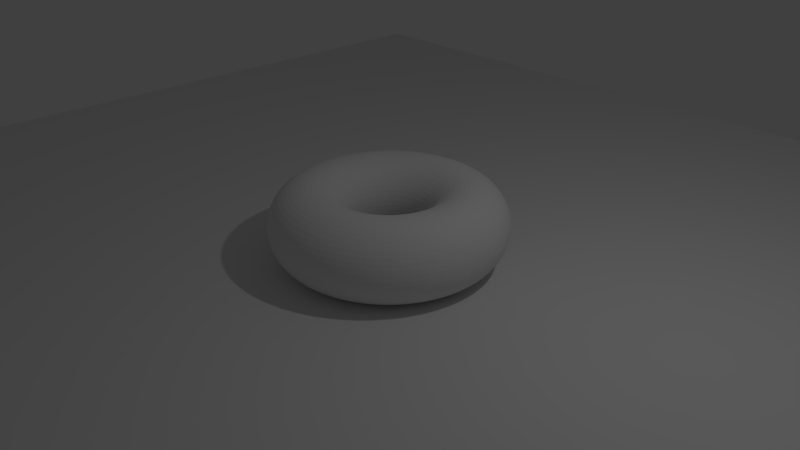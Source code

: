 # Source: untitled.blend  (saved by Blender 2.79.0; exported with 4.5.12 LTS)
import bpy
from mathutils import Matrix  # noqa: F401  (used for matrix-valued properties, if any)

bpy.ops.wm.read_factory_settings(use_empty=True)
scene = bpy.context.scene
scene.name = 'Scene'

# ---- collections
col_collection_1 = bpy.data.collections.new('Collection 1'); scene.collection.children.link(col_collection_1)

# ---- world
world_world = bpy.data.worlds.new('World'); scene.world = world_world
world_world.color = (0.05088, 0.05088, 0.05088)
world_world.use_sun_shadow = False
world_world.sun_shadow_jitter_overblur = 0.0
world_world.cycles.sampling_method = 'MANUAL'

# ---- cameras
cam_camera = bpy.data.cameras.new('Camera')
cam_camera.clip_end = 100.0
cam_camera.lens = 35.0
cam_camera.sensor_width = 32.0
cam_camera.sensor_height = 18.0
cam_camera.ortho_scale = 7.314
cam_camera.dof.focus_distance = 0.0
cam_camera.dof.aperture_fstop = 128.0

# ---- lights
light_lamp = bpy.data.lights.new('Lamp', 'POINT')
light_lamp.transmission_factor = 0.0
light_lamp.cutoff_distance = 30.0
light_lamp.energy = 100.0
light_lamp.shadow_buffer_clip_start = 1.001
light_lamp.shadow_soft_size = 0.1
light_lamp.shadow_maximum_resolution = 0.006
light_lamp.use_absolute_resolution = True

# ---- meshes
me_torus = bpy.data.meshes.new('Torus')
me_torus.from_pydata([(1.52, 0.0, 0.0), (1.502, 0.0, 0.1346), (1.45, 0.0, 0.26), (1.368, 0.0, 0.3677), (1.26, 0.0, 0.4503), (1.135, 0.0, 0.5023), (1.0, 0.0, 0.52), (0.8654, 0.0, 0.5023), (0.74, 0.0, 0.4503), (0.6323, 0.0, 0.3677), (0.5497, 0.0, 0.26), (0.4977, 0.0, 0.1346), (0.48, 0.0, 6.368e-17), (0.4977, 0.0, -0.1346), (0.5497, 0.0, -0.26), (0.6323, 0.0, -0.3677), (0.74, 0.0, -0.4503), (0.8654, 0.0, -0.5023), (1.0, 0.0, -0.52), (1.135, 0.0, -0.5023), (1.26, 0.0, -0.4503), (1.368, 0.0, -0.3677), (1.45, 0.0, -0.26), (1.502, 0.0, -0.1346), (1.507, 0.1984, 0.0), (1.489, 0.1961, 0.1346), (1.438, 0.1893, 0.26), (1.356, 0.1785, 0.3677), (1.249, 0.1645, 0.4503), (1.125, 0.1481, 0.5023), (0.9914, 0.1305, 0.52), (0.858, 0.113, 0.5023), (0.7337, 0.09659, 0.4503), (0.6269, 0.08253, 0.3677), (0.545, 0.07175, 0.26), (0.4935, 0.06497, 0.1346), (0.4759, 0.06265, 6.368e-17), (0.4935, 0.06497, -0.1346), (0.545, 0.07175, -0.26), (0.6269, 0.08253, -0.3677), (0.7337, 0.09659, -0.4503), (0.858, 0.113, -0.5023), (0.9914, 0.1305, -0.52), (1.125, 0.1481, -0.5023), (1.249, 0.1645, -0.4503), (1.356, 0.1785, -0.3677), (1.438, 0.1893, -0.26), (1.489, 0.1961, -0.1346), (1.468, 0.3934, 0.0), (1.451, 0.3888, 0.1346), (1.401, 0.3754, 0.26), (1.321, 0.354, 0.3677), (1.217, 0.3261, 0.4503), (1.096, 0.2937, 0.5023), (0.9659, 0.2588, 0.52), (0.8359, 0.224, 0.5023), (0.7148, 0.1915, 0.4503), (0.6108, 0.1637, 0.3677), (0.5309, 0.1423, 0.26), (0.4808, 0.1288, 0.1346), (0.4636, 0.1242, 6.368e-17), (0.4808, 0.1288, -0.1346), (0.5309, 0.1423, -0.26), (0.6108, 0.1637, -0.3677), (0.7148, 0.1915, -0.4503), (0.8359, 0.224, -0.5023), (0.9659, 0.2588, -0.52), (1.096, 0.2937, -0.5023), (1.217, 0.3261, -0.4503), (1.321, 0.354, -0.3677), (1.401, 0.3754, -0.26), (1.451, 0.3888, -0.1346), (1.404, 0.5817, 0.0), (1.388, 0.5749, 0.1346), (1.34, 0.555, 0.26), (1.264, 0.5234, 0.3677), (1.164, 0.4822, 0.4503), (1.048, 0.4342, 0.5023), (0.9239, 0.3827, 0.52), (0.7995, 0.3312, 0.5023), (0.6837, 0.2832, 0.4503), (0.5842, 0.242, 0.3677), (0.5078, 0.2103, 0.26), (0.4598, 0.1905, 0.1346), (0.4435, 0.1837, 6.368e-17), (0.4598, 0.1905, -0.1346), (0.5078, 0.2103, -0.26), (0.5842, 0.242, -0.3677), (0.6837, 0.2832, -0.4503), (0.7995, 0.3312, -0.5023), (0.9239, 0.3827, -0.52), (1.048, 0.4342, -0.5023), (1.164, 0.4822, -0.4503), (1.264, 0.5234, -0.3677), (1.34, 0.555, -0.26), (1.388, 0.5749, -0.1346), (1.316, 0.76, 0.0), (1.301, 0.7511, 0.1346), (1.256, 0.7252, 0.26), (1.184, 0.6838, 0.3677), (1.091, 0.63, 0.4503), (0.9826, 0.5673, 0.5023), (0.866, 0.5, 0.52), (0.7495, 0.4327, 0.5023), (0.6409, 0.37, 0.4503), (0.5476, 0.3162, 0.3677), (0.476, 0.2748, 0.26), (0.431, 0.2489, 0.1346), (0.4157, 0.24, 6.368e-17), (0.431, 0.2489, -0.1346), (0.476, 0.2748, -0.26), (0.5476, 0.3162, -0.3677), (0.6409, 0.37, -0.4503), (0.7495, 0.4327, -0.5023), (0.866, 0.5, -0.52), (0.9826, 0.5673, -0.5023), (1.091, 0.63, -0.4503), (1.184, 0.6838, -0.3677), (1.256, 0.7252, -0.26), (1.301, 0.7511, -0.1346), (1.206, 0.9253, 0.0), (1.192, 0.9145, 0.1346), (1.151, 0.8829, 0.26), (1.085, 0.8326, 0.3677), (0.9996, 0.767, 0.4503), (0.9001, 0.6907, 0.5023), (0.7934, 0.6088, 0.52), (0.6866, 0.5268, 0.5023), (0.5871, 0.4505, 0.4503), (0.5016, 0.3849, 0.3677), (0.4361, 0.3346, 0.26), (0.3949, 0.303, 0.1346), (0.3808, 0.2922, 6.368e-17), (0.3949, 0.303, -0.1346), (0.4361, 0.3346, -0.26), (0.5016, 0.3849, -0.3677), (0.5871, 0.4505, -0.4503), (0.6866, 0.5268, -0.5023), (0.7934, 0.6088, -0.52), (0.9001, 0.6907, -0.5023), (0.9996, 0.767, -0.4503), (1.085, 0.8326, -0.3677), (1.151, 0.8829, -0.26), (1.192, 0.9145, -0.1346), (1.075, 1.075, 0.0), (1.062, 1.062, 0.1346), (1.026, 1.026, 0.26), (0.9671, 0.9671, 0.3677), (0.891, 0.891, 0.4503), (0.8023, 0.8023, 0.5023), (0.7071, 0.7071, 0.52), (0.6119, 0.6119, 0.5023), (0.5233, 0.5233, 0.4503), (0.4471, 0.4471, 0.3677), (0.3887, 0.3887, 0.26), (0.3519, 0.3519, 0.1346), (0.3394, 0.3394, 6.368e-17), (0.3519, 0.3519, -0.1346), (0.3887, 0.3887, -0.26), (0.4471, 0.4471, -0.3677), (0.5233, 0.5233, -0.4503), (0.6119, 0.6119, -0.5023), (0.7071, 0.7071, -0.52), (0.8023, 0.8023, -0.5023), (0.891, 0.891, -0.4503), (0.9671, 0.9671, -0.3677), (1.026, 1.026, -0.26), (1.062, 1.062, -0.1346), (0.9253, 1.206, 0.0), (0.9145, 1.192, 0.1346), (0.8829, 1.151, 0.26), (0.8326, 1.085, 0.3677), (0.767, 0.9996, 0.4503), (0.6907, 0.9001, 0.5023), (0.6088, 0.7934, 0.52), (0.5268, 0.6866, 0.5023), (0.4505, 0.5871, 0.4503), (0.3849, 0.5016, 0.3677), (0.3346, 0.4361, 0.26), (0.303, 0.3949, 0.1346), (0.2922, 0.3808, 6.368e-17), (0.303, 0.3949, -0.1346), (0.3346, 0.4361, -0.26), (0.3849, 0.5016, -0.3677), (0.4505, 0.5871, -0.4503), (0.5268, 0.6866, -0.5023), (0.6088, 0.7934, -0.52), (0.6907, 0.9001, -0.5023), (0.767, 0.9996, -0.4503), (0.8326, 1.085, -0.3677), (0.8829, 1.151, -0.26), (0.9145, 1.192, -0.1346), (0.76, 1.316, 0.0), (0.7511, 1.301, 0.1346), (0.7252, 1.256, 0.26), (0.6838, 1.184, 0.3677), (0.63, 1.091, 0.4503), (0.5673, 0.9826, 0.5023), (0.5, 0.866, 0.52), (0.4327, 0.7495, 0.5023), (0.37, 0.6409, 0.4503), (0.3162, 0.5476, 0.3677), (0.2748, 0.476, 0.26), (0.2489, 0.431, 0.1346), (0.24, 0.4157, 6.368e-17), (0.2489, 0.431, -0.1346), (0.2748, 0.476, -0.26), (0.3162, 0.5476, -0.3677), (0.37, 0.6409, -0.4503), (0.4327, 0.7495, -0.5023), (0.5, 0.866, -0.52), (0.5673, 0.9826, -0.5023), (0.63, 1.091, -0.4503), (0.6838, 1.184, -0.3677), (0.7252, 1.256, -0.26), (0.7511, 1.301, -0.1346), (0.5817, 1.404, 0.0), (0.5749, 1.388, 0.1346), (0.555, 1.34, 0.26), (0.5234, 1.264, 0.3677), (0.4822, 1.164, 0.4503), (0.4342, 1.048, 0.5023), (0.3827, 0.9239, 0.52), (0.3312, 0.7995, 0.5023), (0.2832, 0.6837, 0.4503), (0.242, 0.5842, 0.3677), (0.2103, 0.5078, 0.26), (0.1905, 0.4598, 0.1346), (0.1837, 0.4435, 6.368e-17), (0.1905, 0.4598, -0.1346), (0.2103, 0.5078, -0.26), (0.242, 0.5842, -0.3677), (0.2832, 0.6837, -0.4503), (0.3312, 0.7995, -0.5023), (0.3827, 0.9239, -0.52), (0.4342, 1.048, -0.5023), (0.4822, 1.164, -0.4503), (0.5234, 1.264, -0.3677), (0.555, 1.34, -0.26), (0.5749, 1.388, -0.1346), (0.3934, 1.468, 0.0), (0.3888, 1.451, 0.1346), (0.3754, 1.401, 0.26), (0.354, 1.321, 0.3677), (0.3261, 1.217, 0.4503), (0.2937, 1.096, 0.5023), (0.2588, 0.9659, 0.52), (0.224, 0.8359, 0.5023), (0.1915, 0.7148, 0.4503), (0.1637, 0.6108, 0.3677), (0.1423, 0.5309, 0.26), (0.1288, 0.4808, 0.1346), (0.1242, 0.4636, 6.368e-17), (0.1288, 0.4808, -0.1346), (0.1423, 0.5309, -0.26), (0.1637, 0.6108, -0.3677), (0.1915, 0.7148, -0.4503), (0.224, 0.8359, -0.5023), (0.2588, 0.9659, -0.52), (0.2937, 1.096, -0.5023), (0.3261, 1.217, -0.4503), (0.354, 1.321, -0.3677), (0.3754, 1.401, -0.26), (0.3888, 1.451, -0.1346), (0.1984, 1.507, 0.0), (0.1961, 1.489, 0.1346), (0.1893, 1.438, 0.26), (0.1785, 1.356, 0.3677), (0.1645, 1.249, 0.4503), (0.1481, 1.125, 0.5023), (0.1305, 0.9914, 0.52), (0.113, 0.858, 0.5023), (0.09659, 0.7337, 0.4503), (0.08253, 0.6269, 0.3677), (0.07175, 0.545, 0.26), (0.06497, 0.4935, 0.1346), (0.06265, 0.4759, 6.368e-17), (0.06497, 0.4935, -0.1346), (0.07175, 0.545, -0.26), (0.08253, 0.6269, -0.3677), (0.09659, 0.7337, -0.4503), (0.113, 0.858, -0.5023), (0.1305, 0.9914, -0.52), (0.1481, 1.125, -0.5023), (0.1645, 1.249, -0.4503), (0.1785, 1.356, -0.3677), (0.1893, 1.438, -0.26), (0.1961, 1.489, -0.1346), (1.148e-07, 1.52, 0.0), (1.134e-07, 1.502, 0.1346), (1.095e-07, 1.45, 0.26), (1.033e-07, 1.368, 0.3677), (9.513e-08, 1.26, 0.4503), (8.566e-08, 1.135, 0.5023), (7.55e-08, 1.0, 0.52), (6.534e-08, 0.8654, 0.5023), (5.587e-08, 0.74, 0.4503), (4.774e-08, 0.6323, 0.3677), (4.15e-08, 0.5497, 0.26), (3.758e-08, 0.4977, 0.1346), (3.624e-08, 0.48, 6.368e-17), (3.758e-08, 0.4977, -0.1346), (4.15e-08, 0.5497, -0.26), (4.774e-08, 0.6323, -0.3677), (5.587e-08, 0.74, -0.4503), (6.534e-08, 0.8654, -0.5023), (7.55e-08, 1.0, -0.52), (8.566e-08, 1.135, -0.5023), (9.513e-08, 1.26, -0.4503), (1.033e-07, 1.368, -0.3677), (1.095e-07, 1.45, -0.26), (1.134e-07, 1.502, -0.1346), (-0.1984, 1.507, 0.0), (-0.1961, 1.489, 0.1346), (-0.1893, 1.438, 0.26), (-0.1785, 1.356, 0.3677), (-0.1645, 1.249, 0.4503), (-0.1481, 1.125, 0.5023), (-0.1305, 0.9914, 0.52), (-0.113, 0.858, 0.5023), (-0.09659, 0.7337, 0.4503), (-0.08253, 0.6269, 0.3677), (-0.07175, 0.545, 0.26), (-0.06497, 0.4935, 0.1346), (-0.06265, 0.4759, 6.368e-17), (-0.06497, 0.4935, -0.1346), (-0.07175, 0.545, -0.26), (-0.08253, 0.6269, -0.3677), (-0.09659, 0.7337, -0.4503), (-0.113, 0.858, -0.5023), (-0.1305, 0.9914, -0.52), (-0.1481, 1.125, -0.5023), (-0.1645, 1.249, -0.4503), (-0.1785, 1.356, -0.3677), (-0.1893, 1.438, -0.26), (-0.1961, 1.489, -0.1346), (-0.3934, 1.468, 0.0), (-0.3888, 1.451, 0.1346), (-0.3754, 1.401, 0.26), (-0.354, 1.321, 0.3677), (-0.3261, 1.217, 0.4503), (-0.2937, 1.096, 0.5023), (-0.2588, 0.9659, 0.52), (-0.224, 0.8359, 0.5023), (-0.1915, 0.7148, 0.4503), (-0.1637, 0.6108, 0.3677), (-0.1423, 0.5309, 0.26), (-0.1288, 0.4808, 0.1346), (-0.1242, 0.4636, 6.368e-17), (-0.1288, 0.4808, -0.1346), (-0.1423, 0.5309, -0.26), (-0.1637, 0.6108, -0.3677), (-0.1915, 0.7148, -0.4503), (-0.224, 0.8359, -0.5023), (-0.2588, 0.9659, -0.52), (-0.2937, 1.096, -0.5023), (-0.3261, 1.217, -0.4503), (-0.354, 1.321, -0.3677), (-0.3754, 1.401, -0.26), (-0.3888, 1.451, -0.1346), (-0.5817, 1.404, 0.0), (-0.5749, 1.388, 0.1346), (-0.555, 1.34, 0.26), (-0.5234, 1.264, 0.3677), (-0.4822, 1.164, 0.4503), (-0.4342, 1.048, 0.5023), (-0.3827, 0.9239, 0.52), (-0.3312, 0.7995, 0.5023), (-0.2832, 0.6837, 0.4503), (-0.242, 0.5842, 0.3677), (-0.2103, 0.5078, 0.26), (-0.1905, 0.4598, 0.1346), (-0.1837, 0.4435, 6.368e-17), (-0.1905, 0.4598, -0.1346), (-0.2103, 0.5078, -0.26), (-0.242, 0.5842, -0.3677), (-0.2832, 0.6837, -0.4503), (-0.3312, 0.7995, -0.5023), (-0.3827, 0.9239, -0.52), (-0.4342, 1.048, -0.5023), (-0.4822, 1.164, -0.4503), (-0.5234, 1.264, -0.3677), (-0.555, 1.34, -0.26), (-0.5749, 1.388, -0.1346), (-0.76, 1.316, 0.0), (-0.7511, 1.301, 0.1346), (-0.7252, 1.256, 0.26), (-0.6838, 1.184, 0.3677), (-0.63, 1.091, 0.4503), (-0.5673, 0.9826, 0.5023), (-0.5, 0.866, 0.52), (-0.4327, 0.7495, 0.5023), (-0.37, 0.6409, 0.4503), (-0.3162, 0.5476, 0.3677), (-0.2748, 0.476, 0.26), (-0.2489, 0.431, 0.1346), (-0.24, 0.4157, 6.368e-17), (-0.2489, 0.431, -0.1346), (-0.2748, 0.476, -0.26), (-0.3162, 0.5476, -0.3677), (-0.37, 0.6409, -0.4503), (-0.4327, 0.7495, -0.5023), (-0.5, 0.866, -0.52), (-0.5673, 0.9826, -0.5023), (-0.63, 1.091, -0.4503), (-0.6838, 1.184, -0.3677), (-0.7252, 1.256, -0.26), (-0.7511, 1.301, -0.1346), (-0.9253, 1.206, 0.0), (-0.9145, 1.192, 0.1346), (-0.8829, 1.151, 0.26), (-0.8326, 1.085, 0.3677), (-0.767, 0.9996, 0.4503), (-0.6907, 0.9001, 0.5023), (-0.6088, 0.7934, 0.52), (-0.5268, 0.6866, 0.5023), (-0.4505, 0.5871, 0.4503), (-0.3849, 0.5016, 0.3677), (-0.3346, 0.4361, 0.26), (-0.303, 0.3949, 0.1346), (-0.2922, 0.3808, 6.368e-17), (-0.303, 0.3949, -0.1346), (-0.3346, 0.4361, -0.26), (-0.3849, 0.5016, -0.3677), (-0.4505, 0.5871, -0.4503), (-0.5268, 0.6866, -0.5023), (-0.6088, 0.7934, -0.52), (-0.6907, 0.9001, -0.5023), (-0.767, 0.9996, -0.4503), (-0.8326, 1.085, -0.3677), (-0.8829, 1.151, -0.26), (-0.9145, 1.192, -0.1346), (-1.075, 1.075, 0.0), (-1.062, 1.062, 0.1346), (-1.026, 1.026, 0.26), (-0.9671, 0.9671, 0.3677), (-0.891, 0.891, 0.4503), (-0.8023, 0.8023, 0.5023), (-0.7071, 0.7071, 0.52), (-0.6119, 0.6119, 0.5023), (-0.5233, 0.5233, 0.4503), (-0.4471, 0.4471, 0.3677), (-0.3887, 0.3887, 0.26), (-0.3519, 0.3519, 0.1346), (-0.3394, 0.3394, 6.368e-17), (-0.3519, 0.3519, -0.1346), (-0.3887, 0.3887, -0.26), (-0.4471, 0.4471, -0.3677), (-0.5233, 0.5233, -0.4503), (-0.6119, 0.6119, -0.5023), (-0.7071, 0.7071, -0.52), (-0.8023, 0.8023, -0.5023), (-0.891, 0.891, -0.4503), (-0.9671, 0.9671, -0.3677), (-1.026, 1.026, -0.26), (-1.062, 1.062, -0.1346), (-1.206, 0.9253, 0.0), (-1.192, 0.9145, 0.1346), (-1.151, 0.8829, 0.26), (-1.085, 0.8326, 0.3677), (-0.9996, 0.767, 0.4503), (-0.9001, 0.6907, 0.5023), (-0.7934, 0.6088, 0.52), (-0.6866, 0.5268, 0.5023), (-0.5871, 0.4505, 0.4503), (-0.5016, 0.3849, 0.3677), (-0.4361, 0.3346, 0.26), (-0.3949, 0.303, 0.1346), (-0.3808, 0.2922, 6.368e-17), (-0.3949, 0.303, -0.1346), (-0.4361, 0.3346, -0.26), (-0.5016, 0.3849, -0.3677), (-0.5871, 0.4505, -0.4503), (-0.6866, 0.5268, -0.5023), (-0.7934, 0.6088, -0.52), (-0.9001, 0.6907, -0.5023), (-0.9996, 0.767, -0.4503), (-1.085, 0.8326, -0.3677), (-1.151, 0.8829, -0.26), (-1.192, 0.9145, -0.1346), (-1.316, 0.76, 0.0), (-1.301, 0.7511, 0.1346), (-1.256, 0.7252, 0.26), (-1.184, 0.6838, 0.3677), (-1.091, 0.63, 0.4503), (-0.9826, 0.5673, 0.5023), (-0.866, 0.5, 0.52), (-0.7495, 0.4327, 0.5023), (-0.6409, 0.37, 0.4503), (-0.5476, 0.3162, 0.3677), (-0.476, 0.2748, 0.26), (-0.431, 0.2489, 0.1346), (-0.4157, 0.24, 6.368e-17), (-0.431, 0.2489, -0.1346), (-0.476, 0.2748, -0.26), (-0.5476, 0.3162, -0.3677), (-0.6409, 0.37, -0.4503), (-0.7495, 0.4327, -0.5023), (-0.866, 0.5, -0.52), (-0.9826, 0.5673, -0.5023), (-1.091, 0.63, -0.4503), (-1.184, 0.6838, -0.3677), (-1.256, 0.7252, -0.26), (-1.301, 0.7511, -0.1346), (-1.404, 0.5817, 0.0), (-1.388, 0.5749, 0.1346), (-1.34, 0.555, 0.26), (-1.264, 0.5234, 0.3677), (-1.164, 0.4822, 0.4503), (-1.048, 0.4342, 0.5023), (-0.9239, 0.3827, 0.52), (-0.7995, 0.3312, 0.5023), (-0.6837, 0.2832, 0.4503), (-0.5842, 0.242, 0.3677), (-0.5078, 0.2103, 0.26), (-0.4598, 0.1905, 0.1346), (-0.4435, 0.1837, 6.368e-17), (-0.4598, 0.1905, -0.1346), (-0.5078, 0.2103, -0.26), (-0.5842, 0.242, -0.3677), (-0.6837, 0.2832, -0.4503), (-0.7995, 0.3312, -0.5023), (-0.9239, 0.3827, -0.52), (-1.048, 0.4342, -0.5023), (-1.164, 0.4822, -0.4503), (-1.264, 0.5234, -0.3677), (-1.34, 0.555, -0.26), (-1.388, 0.5749, -0.1346), (-1.468, 0.3934, 0.0), (-1.451, 0.3888, 0.1346), (-1.401, 0.3754, 0.26), (-1.321, 0.354, 0.3677), (-1.217, 0.3261, 0.4503), (-1.096, 0.2937, 0.5023), (-0.9659, 0.2588, 0.52), (-0.8359, 0.224, 0.5023), (-0.7148, 0.1915, 0.4503), (-0.6108, 0.1637, 0.3677), (-0.5309, 0.1423, 0.26), (-0.4808, 0.1288, 0.1346), (-0.4636, 0.1242, 6.368e-17), (-0.4808, 0.1288, -0.1346), (-0.5309, 0.1423, -0.26), (-0.6108, 0.1637, -0.3677), (-0.7148, 0.1915, -0.4503), (-0.8359, 0.224, -0.5023), (-0.9659, 0.2588, -0.52), (-1.096, 0.2937, -0.5023), (-1.217, 0.3261, -0.4503), (-1.321, 0.354, -0.3677), (-1.401, 0.3754, -0.26), (-1.451, 0.3888, -0.1346), (-1.507, 0.1984, 0.0), (-1.489, 0.1961, 0.1346), (-1.438, 0.1893, 0.26), (-1.356, 0.1785, 0.3677), (-1.249, 0.1645, 0.4503), (-1.125, 0.1481, 0.5023), (-0.9914, 0.1305, 0.52), (-0.858, 0.113, 0.5023), (-0.7337, 0.09659, 0.4503), (-0.6269, 0.08253, 0.3677), (-0.545, 0.07175, 0.26), (-0.4935, 0.06497, 0.1346), (-0.4759, 0.06265, 6.368e-17), (-0.4935, 0.06497, -0.1346), (-0.545, 0.07175, -0.26), (-0.6269, 0.08253, -0.3677), (-0.7337, 0.09659, -0.4503), (-0.858, 0.113, -0.5023), (-0.9914, 0.1305, -0.52), (-1.125, 0.1481, -0.5023), (-1.249, 0.1645, -0.4503), (-1.356, 0.1785, -0.3677), (-1.438, 0.1893, -0.26), (-1.489, 0.1961, -0.1346), (-1.52, 1.329e-07, 0.0), (-1.502, 1.313e-07, 0.1346), (-1.45, 1.268e-07, 0.26), (-1.368, 1.196e-07, 0.3677), (-1.26, 1.102e-07, 0.4503), (-1.135, 9.919e-08, 0.5023), (-1.0, 8.742e-08, 0.52), (-0.8654, 7.566e-08, 0.5023), (-0.74, 6.469e-08, 0.4503), (-0.6323, 5.528e-08, 0.3677), (-0.5497, 4.805e-08, 0.26), (-0.4977, 4.351e-08, 0.1346), (-0.48, 4.196e-08, 6.368e-17), (-0.4977, 4.351e-08, -0.1346), (-0.5497, 4.805e-08, -0.26), (-0.6323, 5.528e-08, -0.3677), (-0.74, 6.469e-08, -0.4503), (-0.8654, 7.566e-08, -0.5023), (-1.0, 8.742e-08, -0.52), (-1.135, 9.919e-08, -0.5023), (-1.26, 1.102e-07, -0.4503), (-1.368, 1.196e-07, -0.3677), (-1.45, 1.268e-07, -0.26), (-1.502, 1.313e-07, -0.1346), (-1.507, -0.1984, 0.0), (-1.489, -0.1961, 0.1346), (-1.438, -0.1893, 0.26), (-1.356, -0.1785, 0.3677), (-1.249, -0.1645, 0.4503), (-1.125, -0.1481, 0.5023), (-0.9914, -0.1305, 0.52), (-0.858, -0.113, 0.5023), (-0.7337, -0.09659, 0.4503), (-0.6269, -0.08253, 0.3677), (-0.545, -0.07175, 0.26), (-0.4935, -0.06497, 0.1346), (-0.4759, -0.06265, 6.368e-17), (-0.4935, -0.06497, -0.1346), (-0.545, -0.07175, -0.26), (-0.6269, -0.08253, -0.3677), (-0.7337, -0.09659, -0.4503), (-0.858, -0.113, -0.5023), (-0.9914, -0.1305, -0.52), (-1.125, -0.1481, -0.5023), (-1.249, -0.1645, -0.4503), (-1.356, -0.1785, -0.3677), (-1.438, -0.1893, -0.26), (-1.489, -0.1961, -0.1346), (-1.468, -0.3934, 0.0), (-1.451, -0.3888, 0.1346), (-1.401, -0.3754, 0.26), (-1.321, -0.354, 0.3677), (-1.217, -0.3261, 0.4503), (-1.096, -0.2937, 0.5023), (-0.9659, -0.2588, 0.52), (-0.8359, -0.224, 0.5023), (-0.7148, -0.1915, 0.4503), (-0.6108, -0.1637, 0.3677), (-0.5309, -0.1423, 0.26), (-0.4808, -0.1288, 0.1346), (-0.4636, -0.1242, 6.368e-17), (-0.4808, -0.1288, -0.1346), (-0.5309, -0.1423, -0.26), (-0.6108, -0.1637, -0.3677), (-0.7148, -0.1915, -0.4503), (-0.8359, -0.224, -0.5023), (-0.9659, -0.2588, -0.52), (-1.096, -0.2937, -0.5023), (-1.217, -0.3261, -0.4503), (-1.321, -0.354, -0.3677), (-1.401, -0.3754, -0.26), (-1.451, -0.3888, -0.1346), (-1.404, -0.5817, 0.0), (-1.388, -0.5749, 0.1346), (-1.34, -0.555, 0.26), (-1.264, -0.5234, 0.3677), (-1.164, -0.4822, 0.4503), (-1.048, -0.4342, 0.5023), (-0.9239, -0.3827, 0.52), (-0.7995, -0.3312, 0.5023), (-0.6837, -0.2832, 0.4503), (-0.5842, -0.242, 0.3677), (-0.5078, -0.2103, 0.26), (-0.4598, -0.1905, 0.1346), (-0.4435, -0.1837, 6.368e-17), (-0.4598, -0.1905, -0.1346), (-0.5078, -0.2103, -0.26), (-0.5842, -0.242, -0.3677), (-0.6837, -0.2832, -0.4503), (-0.7995, -0.3312, -0.5023), (-0.9239, -0.3827, -0.52), (-1.048, -0.4342, -0.5023), (-1.164, -0.4822, -0.4503), (-1.264, -0.5234, -0.3677), (-1.34, -0.555, -0.26), (-1.388, -0.5749, -0.1346), (-1.316, -0.76, 0.0), (-1.301, -0.7511, 0.1346), (-1.256, -0.7252, 0.26), (-1.184, -0.6838, 0.3677), (-1.091, -0.63, 0.4503), (-0.9826, -0.5673, 0.5023), (-0.866, -0.5, 0.52), (-0.7495, -0.4327, 0.5023), (-0.6409, -0.37, 0.4503), (-0.5476, -0.3162, 0.3677), (-0.476, -0.2748, 0.26), (-0.431, -0.2489, 0.1346), (-0.4157, -0.24, 6.368e-17), (-0.431, -0.2489, -0.1346), (-0.476, -0.2748, -0.26), (-0.5476, -0.3162, -0.3677), (-0.6409, -0.37, -0.4503), (-0.7495, -0.4327, -0.5023), (-0.866, -0.5, -0.52), (-0.9826, -0.5673, -0.5023), (-1.091, -0.63, -0.4503), (-1.184, -0.6838, -0.3677), (-1.256, -0.7252, -0.26), (-1.301, -0.7511, -0.1346), (-1.206, -0.9253, 0.0), (-1.192, -0.9145, 0.1346), (-1.151, -0.8829, 0.26), (-1.085, -0.8326, 0.3677), (-0.9996, -0.767, 0.4503), (-0.9001, -0.6907, 0.5023), (-0.7934, -0.6088, 0.52), (-0.6866, -0.5268, 0.5023), (-0.5871, -0.4505, 0.4503), (-0.5016, -0.3849, 0.3677), (-0.4361, -0.3346, 0.26), (-0.3949, -0.303, 0.1346), (-0.3808, -0.2922, 6.368e-17), (-0.3949, -0.303, -0.1346), (-0.4361, -0.3346, -0.26), (-0.5016, -0.3849, -0.3677), (-0.5871, -0.4505, -0.4503), (-0.6866, -0.5268, -0.5023), (-0.7934, -0.6088, -0.52), (-0.9001, -0.6907, -0.5023), (-0.9996, -0.767, -0.4503), (-1.085, -0.8326, -0.3677), (-1.151, -0.8829, -0.26), (-1.192, -0.9145, -0.1346), (-1.075, -1.075, 0.0), (-1.062, -1.062, 0.1346), (-1.026, -1.026, 0.26), (-0.9671, -0.9671, 0.3677), (-0.891, -0.891, 0.4503), (-0.8023, -0.8023, 0.5023), (-0.7071, -0.7071, 0.52), (-0.6119, -0.6119, 0.5023), (-0.5233, -0.5233, 0.4503), (-0.4471, -0.4471, 0.3677), (-0.3887, -0.3887, 0.26), (-0.3519, -0.3519, 0.1346), (-0.3394, -0.3394, 6.368e-17), (-0.3519, -0.3519, -0.1346), (-0.3887, -0.3887, -0.26), (-0.4471, -0.4471, -0.3677), (-0.5233, -0.5233, -0.4503), (-0.6119, -0.6119, -0.5023), (-0.7071, -0.7071, -0.52), (-0.8023, -0.8023, -0.5023), (-0.891, -0.891, -0.4503), (-0.9671, -0.9671, -0.3677), (-1.026, -1.026, -0.26), (-1.062, -1.062, -0.1346), (-0.9253, -1.206, 0.0), (-0.9145, -1.192, 0.1346), (-0.8829, -1.151, 0.26), (-0.8326, -1.085, 0.3677), (-0.767, -0.9996, 0.4503), (-0.6907, -0.9001, 0.5023), (-0.6088, -0.7934, 0.52), (-0.5268, -0.6866, 0.5023), (-0.4505, -0.5871, 0.4503), (-0.3849, -0.5016, 0.3677), (-0.3346, -0.4361, 0.26), (-0.303, -0.3949, 0.1346), (-0.2922, -0.3808, 6.368e-17), (-0.303, -0.3949, -0.1346), (-0.3346, -0.4361, -0.26), (-0.3849, -0.5016, -0.3677), (-0.4505, -0.5871, -0.4503), (-0.5268, -0.6866, -0.5023), (-0.6088, -0.7934, -0.52), (-0.6907, -0.9001, -0.5023), (-0.767, -0.9996, -0.4503), (-0.8326, -1.085, -0.3677), (-0.8829, -1.151, -0.26), (-0.9145, -1.192, -0.1346), (-0.76, -1.316, 0.0), (-0.7511, -1.301, 0.1346), (-0.7252, -1.256, 0.26), (-0.6838, -1.184, 0.3677), (-0.63, -1.091, 0.4503), (-0.5673, -0.9826, 0.5023), (-0.5, -0.866, 0.52), (-0.4327, -0.7495, 0.5023), (-0.37, -0.6409, 0.4503), (-0.3162, -0.5476, 0.3677), (-0.2748, -0.476, 0.26), (-0.2489, -0.431, 0.1346), (-0.24, -0.4157, 6.368e-17), (-0.2489, -0.431, -0.1346), (-0.2748, -0.476, -0.26), (-0.3162, -0.5476, -0.3677), (-0.37, -0.6409, -0.4503), (-0.4327, -0.7495, -0.5023), (-0.5, -0.866, -0.52), (-0.5673, -0.9826, -0.5023), (-0.63, -1.091, -0.4503), (-0.6838, -1.184, -0.3677), (-0.7252, -1.256, -0.26), (-0.7511, -1.301, -0.1346), (-0.5817, -1.404, 0.0), (-0.5749, -1.388, 0.1346), (-0.555, -1.34, 0.26), (-0.5234, -1.264, 0.3677), (-0.4822, -1.164, 0.4503), (-0.4342, -1.048, 0.5023), (-0.3827, -0.9239, 0.52), (-0.3312, -0.7995, 0.5023), (-0.2832, -0.6837, 0.4503), (-0.242, -0.5842, 0.3677), (-0.2103, -0.5078, 0.26), (-0.1905, -0.4598, 0.1346), (-0.1837, -0.4435, 6.368e-17), (-0.1905, -0.4598, -0.1346), (-0.2103, -0.5078, -0.26), (-0.242, -0.5842, -0.3677), (-0.2832, -0.6837, -0.4503), (-0.3312, -0.7995, -0.5023), (-0.3827, -0.9239, -0.52), (-0.4342, -1.048, -0.5023), (-0.4822, -1.164, -0.4503), (-0.5234, -1.264, -0.3677), (-0.555, -1.34, -0.26), (-0.5749, -1.388, -0.1346), (-0.3934, -1.468, 0.0), (-0.3888, -1.451, 0.1346), (-0.3754, -1.401, 0.26), (-0.354, -1.321, 0.3677), (-0.3261, -1.217, 0.4503), (-0.2937, -1.096, 0.5023), (-0.2588, -0.9659, 0.52), (-0.224, -0.8359, 0.5023), (-0.1915, -0.7148, 0.4503), (-0.1637, -0.6108, 0.3677), (-0.1423, -0.5309, 0.26), (-0.1288, -0.4808, 0.1346), (-0.1242, -0.4636, 6.368e-17), (-0.1288, -0.4808, -0.1346), (-0.1423, -0.5309, -0.26), (-0.1637, -0.6108, -0.3677), (-0.1915, -0.7148, -0.4503), (-0.224, -0.8359, -0.5023), (-0.2588, -0.9659, -0.52), (-0.2937, -1.096, -0.5023), (-0.3261, -1.217, -0.4503), (-0.354, -1.321, -0.3677), (-0.3754, -1.401, -0.26), (-0.3888, -1.451, -0.1346), (-0.1984, -1.507, 0.0), (-0.1961, -1.489, 0.1346), (-0.1893, -1.438, 0.26), (-0.1785, -1.356, 0.3677), (-0.1645, -1.249, 0.4503), (-0.1481, -1.125, 0.5023), (-0.1305, -0.9914, 0.52), (-0.113, -0.858, 0.5023), (-0.09659, -0.7337, 0.4503), (-0.08253, -0.6269, 0.3677), (-0.07175, -0.545, 0.26), (-0.06497, -0.4935, 0.1346), (-0.06265, -0.4759, 6.368e-17), (-0.06497, -0.4935, -0.1346), (-0.07175, -0.545, -0.26), (-0.08253, -0.6269, -0.3677), (-0.09659, -0.7337, -0.4503), (-0.113, -0.858, -0.5023), (-0.1305, -0.9914, -0.52), (-0.1481, -1.125, -0.5023), (-0.1645, -1.249, -0.4503), (-0.1785, -1.356, -0.3677), (-0.1893, -1.438, -0.26), (-0.1961, -1.489, -0.1346), (1.148e-07, -1.52, 0.0), (1.134e-07, -1.502, 0.1346), (1.095e-07, -1.45, 0.26), (1.033e-07, -1.368, 0.3677), (9.513e-08, -1.26, 0.4503), (8.566e-08, -1.135, 0.5023), (7.55e-08, -1.0, 0.52), (6.534e-08, -0.8654, 0.5023), (5.587e-08, -0.74, 0.4503), (4.774e-08, -0.6323, 0.3677), (4.15e-08, -0.5497, 0.26), (3.758e-08, -0.4977, 0.1346), (3.624e-08, -0.48, 6.368e-17), (3.758e-08, -0.4977, -0.1346), (4.15e-08, -0.5497, -0.26), (4.774e-08, -0.6323, -0.3677), (5.587e-08, -0.74, -0.4503), (6.534e-08, -0.8654, -0.5023), (7.55e-08, -1.0, -0.52), (8.566e-08, -1.135, -0.5023), (9.513e-08, -1.26, -0.4503), (1.033e-07, -1.368, -0.3677), (1.095e-07, -1.45, -0.26), (1.134e-07, -1.502, -0.1346), (0.1984, -1.507, 0.0), (0.1961, -1.489, 0.1346), (0.1893, -1.438, 0.26), (0.1785, -1.356, 0.3677), (0.1645, -1.249, 0.4503), (0.1481, -1.125, 0.5023), (0.1305, -0.9914, 0.52), (0.113, -0.858, 0.5023), (0.09659, -0.7337, 0.4503), (0.08253, -0.6269, 0.3677), (0.07175, -0.545, 0.26), (0.06497, -0.4935, 0.1346), (0.06265, -0.4759, 6.368e-17), (0.06497, -0.4935, -0.1346), (0.07175, -0.545, -0.26), (0.08253, -0.6269, -0.3677), (0.09659, -0.7337, -0.4503), (0.113, -0.858, -0.5023), (0.1305, -0.9914, -0.52), (0.1481, -1.125, -0.5023), (0.1645, -1.249, -0.4503), (0.1785, -1.356, -0.3677), (0.1893, -1.438, -0.26), (0.1961, -1.489, -0.1346), (0.3934, -1.468, 0.0), (0.3888, -1.451, 0.1346), (0.3754, -1.401, 0.26), (0.354, -1.321, 0.3677), (0.3261, -1.217, 0.4503), (0.2937, -1.096, 0.5023), (0.2588, -0.9659, 0.52), (0.224, -0.8359, 0.5023), (0.1915, -0.7148, 0.4503), (0.1637, -0.6108, 0.3677), (0.1423, -0.5309, 0.26), (0.1288, -0.4808, 0.1346), (0.1242, -0.4636, 6.368e-17), (0.1288, -0.4808, -0.1346), (0.1423, -0.5309, -0.26), (0.1637, -0.6108, -0.3677), (0.1915, -0.7148, -0.4503), (0.224, -0.8359, -0.5023), (0.2588, -0.9659, -0.52), (0.2937, -1.096, -0.5023), (0.3261, -1.217, -0.4503), (0.354, -1.321, -0.3677), (0.3754, -1.401, -0.26), (0.3888, -1.451, -0.1346), (0.5817, -1.404, 0.0), (0.5749, -1.388, 0.1346), (0.555, -1.34, 0.26), (0.5234, -1.264, 0.3677), (0.4822, -1.164, 0.4503), (0.4342, -1.048, 0.5023), (0.3827, -0.9239, 0.52), (0.3312, -0.7995, 0.5023), (0.2832, -0.6837, 0.4503), (0.242, -0.5842, 0.3677), (0.2103, -0.5078, 0.26), (0.1905, -0.4598, 0.1346), (0.1837, -0.4435, 6.368e-17), (0.1905, -0.4598, -0.1346), (0.2103, -0.5078, -0.26), (0.242, -0.5842, -0.3677), (0.2832, -0.6837, -0.4503), (0.3312, -0.7995, -0.5023), (0.3827, -0.9239, -0.52), (0.4342, -1.048, -0.5023), (0.4822, -1.164, -0.4503), (0.5234, -1.264, -0.3677), (0.555, -1.34, -0.26), (0.5749, -1.388, -0.1346), (0.76, -1.316, 0.0), (0.7511, -1.301, 0.1346), (0.7252, -1.256, 0.26), (0.6838, -1.184, 0.3677), (0.63, -1.091, 0.4503), (0.5673, -0.9826, 0.5023), (0.5, -0.866, 0.52), (0.4327, -0.7495, 0.5023), (0.37, -0.6409, 0.4503), (0.3162, -0.5476, 0.3677), (0.2748, -0.476, 0.26), (0.2489, -0.431, 0.1346), (0.24, -0.4157, 6.368e-17), (0.2489, -0.431, -0.1346), (0.2748, -0.476, -0.26), (0.3162, -0.5476, -0.3677), (0.37, -0.6409, -0.4503), (0.4327, -0.7495, -0.5023), (0.5, -0.866, -0.52), (0.5673, -0.9826, -0.5023), (0.63, -1.091, -0.4503), (0.6838, -1.184, -0.3677), (0.7252, -1.256, -0.26), (0.7511, -1.301, -0.1346), (0.9253, -1.206, 0.0), (0.9145, -1.192, 0.1346), (0.8829, -1.151, 0.26), (0.8326, -1.085, 0.3677), (0.767, -0.9996, 0.4503), (0.6907, -0.9001, 0.5023), (0.6088, -0.7934, 0.52), (0.5268, -0.6866, 0.5023), (0.4505, -0.5871, 0.4503), (0.3849, -0.5016, 0.3677), (0.3346, -0.4361, 0.26), (0.303, -0.3949, 0.1346), (0.2922, -0.3808, 6.368e-17), (0.303, -0.3949, -0.1346), (0.3346, -0.4361, -0.26), (0.3849, -0.5016, -0.3677), (0.4505, -0.5871, -0.4503), (0.5268, -0.6866, -0.5023), (0.6088, -0.7934, -0.52), (0.6907, -0.9001, -0.5023), (0.767, -0.9996, -0.4503), (0.8326, -1.085, -0.3677), (0.8829, -1.151, -0.26), (0.9145, -1.192, -0.1346), (1.075, -1.075, 0.0), (1.062, -1.062, 0.1346), (1.026, -1.026, 0.26), (0.9671, -0.9671, 0.3677), (0.891, -0.891, 0.4503), (0.8023, -0.8023, 0.5023), (0.7071, -0.7071, 0.52), (0.6119, -0.6119, 0.5023), (0.5233, -0.5233, 0.4503), (0.4471, -0.4471, 0.3677), (0.3887, -0.3887, 0.26), (0.3519, -0.3519, 0.1346), (0.3394, -0.3394, 6.368e-17), (0.3519, -0.3519, -0.1346), (0.3887, -0.3887, -0.26), (0.4471, -0.4471, -0.3677), (0.5233, -0.5233, -0.4503), (0.6119, -0.6119, -0.5023), (0.7071, -0.7071, -0.52), (0.8023, -0.8023, -0.5023), (0.891, -0.891, -0.4503), (0.9671, -0.9671, -0.3677), (1.026, -1.026, -0.26), (1.062, -1.062, -0.1346), (1.206, -0.9253, 0.0), (1.192, -0.9145, 0.1346), (1.151, -0.8829, 0.26), (1.085, -0.8326, 0.3677), (0.9996, -0.767, 0.4503), (0.9001, -0.6907, 0.5023), (0.7934, -0.6088, 0.52), (0.6866, -0.5268, 0.5023), (0.5871, -0.4505, 0.4503), (0.5016, -0.3849, 0.3677), (0.4361, -0.3346, 0.26), (0.3949, -0.303, 0.1346), (0.3808, -0.2922, 6.368e-17), (0.3949, -0.303, -0.1346), (0.4361, -0.3346, -0.26), (0.5016, -0.3849, -0.3677), (0.5871, -0.4505, -0.4503), (0.6866, -0.5268, -0.5023), (0.7934, -0.6088, -0.52), (0.9001, -0.6907, -0.5023), (0.9996, -0.767, -0.4503), (1.085, -0.8326, -0.3677), (1.151, -0.8829, -0.26), (1.192, -0.9145, -0.1346), (1.316, -0.76, 0.0), (1.301, -0.7511, 0.1346), (1.256, -0.7252, 0.26), (1.184, -0.6838, 0.3677), (1.091, -0.63, 0.4503), (0.9826, -0.5673, 0.5023), (0.866, -0.5, 0.52), (0.7495, -0.4327, 0.5023), (0.6409, -0.37, 0.4503), (0.5476, -0.3162, 0.3677), (0.476, -0.2748, 0.26), (0.431, -0.2489, 0.1346), (0.4157, -0.24, 6.368e-17), (0.431, -0.2489, -0.1346), (0.476, -0.2748, -0.26), (0.5476, -0.3162, -0.3677), (0.6409, -0.37, -0.4503), (0.7495, -0.4327, -0.5023), (0.866, -0.5, -0.52), (0.9826, -0.5673, -0.5023), (1.091, -0.63, -0.4503), (1.184, -0.6838, -0.3677), (1.256, -0.7252, -0.26), (1.301, -0.7511, -0.1346), (1.404, -0.5817, 0.0), (1.388, -0.5749, 0.1346), (1.34, -0.555, 0.26), (1.264, -0.5234, 0.3677), (1.164, -0.4822, 0.4503), (1.048, -0.4342, 0.5023), (0.9239, -0.3827, 0.52), (0.7995, -0.3312, 0.5023), (0.6837, -0.2832, 0.4503), (0.5842, -0.242, 0.3677), (0.5078, -0.2103, 0.26), (0.4598, -0.1905, 0.1346), (0.4435, -0.1837, 6.368e-17), (0.4598, -0.1905, -0.1346), (0.5078, -0.2103, -0.26), (0.5842, -0.242, -0.3677), (0.6837, -0.2832, -0.4503), (0.7995, -0.3312, -0.5023), (0.9239, -0.3827, -0.52), (1.048, -0.4342, -0.5023), (1.164, -0.4822, -0.4503), (1.264, -0.5234, -0.3677), (1.34, -0.555, -0.26), (1.388, -0.5749, -0.1346), (1.468, -0.3934, 0.0), (1.451, -0.3888, 0.1346), (1.401, -0.3754, 0.26), (1.321, -0.354, 0.3677), (1.217, -0.3261, 0.4503), (1.096, -0.2937, 0.5023), (0.9659, -0.2588, 0.52), (0.8359, -0.224, 0.5023), (0.7148, -0.1915, 0.4503), (0.6108, -0.1637, 0.3677), (0.5309, -0.1423, 0.26), (0.4808, -0.1288, 0.1346), (0.4636, -0.1242, 6.368e-17), (0.4808, -0.1288, -0.1346), (0.5309, -0.1423, -0.26), (0.6108, -0.1637, -0.3677), (0.7148, -0.1915, -0.4503), (0.8359, -0.224, -0.5023), (0.9659, -0.2588, -0.52), (1.096, -0.2937, -0.5023), (1.217, -0.3261, -0.4503), (1.321, -0.354, -0.3677), (1.401, -0.3754, -0.26), (1.451, -0.3888, -0.1346), (1.507, -0.1984, 0.0), (1.489, -0.1961, 0.1346), (1.438, -0.1893, 0.26), (1.356, -0.1785, 0.3677), (1.249, -0.1645, 0.4503), (1.125, -0.1481, 0.5023), (0.9914, -0.1305, 0.52), (0.858, -0.113, 0.5023), (0.7337, -0.09659, 0.4503), (0.6269, -0.08253, 0.3677), (0.545, -0.07175, 0.26), (0.4935, -0.06497, 0.1346), (0.4759, -0.06265, 6.368e-17), (0.4935, -0.06497, -0.1346), (0.545, -0.07175, -0.26), (0.6269, -0.08253, -0.3677), (0.7337, -0.09659, -0.4503), (0.858, -0.113, -0.5023), (0.9914, -0.1305, -0.52), (1.125, -0.1481, -0.5023), (1.249, -0.1645, -0.4503), (1.356, -0.1785, -0.3677), (1.438, -0.1893, -0.26), (1.489, -0.1961, -0.1346)], [], [(0, 24, 25, 1), (1, 25, 26, 2), (2, 26, 27, 3), (3, 27, 28, 4), (4, 28, 29, 5), (5, 29, 30, 6), (6, 30, 31, 7), (7, 31, 32, 8), (8, 32, 33, 9), (9, 33, 34, 10), (10, 34, 35, 11), (11, 35, 36, 12), (12, 36, 37, 13), (13, 37, 38, 14), (14, 38, 39, 15), (15, 39, 40, 16), (16, 40, 41, 17), (17, 41, 42, 18), (18, 42, 43, 19), (19, 43, 44, 20), (20, 44, 45, 21), (21, 45, 46, 22), (22, 46, 47, 23), (23, 47, 24, 0), (24, 48, 49, 25), (25, 49, 50, 26), (26, 50, 51, 27), (27, 51, 52, 28), (28, 52, 53, 29), (29, 53, 54, 30), (30, 54, 55, 31), (31, 55, 56, 32), (32, 56, 57, 33), (33, 57, 58, 34), (34, 58, 59, 35), (35, 59, 60, 36), (36, 60, 61, 37), (37, 61, 62, 38), (38, 62, 63, 39), (39, 63, 64, 40), (40, 64, 65, 41), (41, 65, 66, 42), (42, 66, 67, 43), (43, 67, 68, 44), (44, 68, 69, 45), (45, 69, 70, 46), (46, 70, 71, 47), (47, 71, 48, 24), (48, 72, 73, 49), (49, 73, 74, 50), (50, 74, 75, 51), (51, 75, 76, 52), (52, 76, 77, 53), (53, 77, 78, 54), (54, 78, 79, 55), (55, 79, 80, 56), (56, 80, 81, 57), (57, 81, 82, 58), (58, 82, 83, 59), (59, 83, 84, 60), (60, 84, 85, 61), (61, 85, 86, 62), (62, 86, 87, 63), (63, 87, 88, 64), (64, 88, 89, 65), (65, 89, 90, 66), (66, 90, 91, 67), (67, 91, 92, 68), (68, 92, 93, 69), (69, 93, 94, 70), (70, 94, 95, 71), (71, 95, 72, 48), (72, 96, 97, 73), (73, 97, 98, 74), (74, 98, 99, 75), (75, 99, 100, 76), (76, 100, 101, 77), (77, 101, 102, 78), (78, 102, 103, 79), (79, 103, 104, 80), (80, 104, 105, 81), (81, 105, 106, 82), (82, 106, 107, 83), (83, 107, 108, 84), (84, 108, 109, 85), (85, 109, 110, 86), (86, 110, 111, 87), (87, 111, 112, 88), (88, 112, 113, 89), (89, 113, 114, 90), (90, 114, 115, 91), (91, 115, 116, 92), (92, 116, 117, 93), (93, 117, 118, 94), (94, 118, 119, 95), (95, 119, 96, 72), (96, 120, 121, 97), (97, 121, 122, 98), (98, 122, 123, 99), (99, 123, 124, 100), (100, 124, 125, 101), (101, 125, 126, 102), (102, 126, 127, 103), (103, 127, 128, 104), (104, 128, 129, 105), (105, 129, 130, 106), (106, 130, 131, 107), (107, 131, 132, 108), (108, 132, 133, 109), (109, 133, 134, 110), (110, 134, 135, 111), (111, 135, 136, 112), (112, 136, 137, 113), (113, 137, 138, 114), (114, 138, 139, 115), (115, 139, 140, 116), (116, 140, 141, 117), (117, 141, 142, 118), (118, 142, 143, 119), (119, 143, 120, 96), (120, 144, 145, 121), (121, 145, 146, 122), (122, 146, 147, 123), (123, 147, 148, 124), (124, 148, 149, 125), (125, 149, 150, 126), (126, 150, 151, 127), (127, 151, 152, 128), (128, 152, 153, 129), (129, 153, 154, 130), (130, 154, 155, 131), (131, 155, 156, 132), (132, 156, 157, 133), (133, 157, 158, 134), (134, 158, 159, 135), (135, 159, 160, 136), (136, 160, 161, 137), (137, 161, 162, 138), (138, 162, 163, 139), (139, 163, 164, 140), (140, 164, 165, 141), (141, 165, 166, 142), (142, 166, 167, 143), (143, 167, 144, 120), (144, 168, 169, 145), (145, 169, 170, 146), (146, 170, 171, 147), (147, 171, 172, 148), (148, 172, 173, 149), (149, 173, 174, 150), (150, 174, 175, 151), (151, 175, 176, 152), (152, 176, 177, 153), (153, 177, 178, 154), (154, 178, 179, 155), (155, 179, 180, 156), (156, 180, 181, 157), (157, 181, 182, 158), (158, 182, 183, 159), (159, 183, 184, 160), (160, 184, 185, 161), (161, 185, 186, 162), (162, 186, 187, 163), (163, 187, 188, 164), (164, 188, 189, 165), (165, 189, 190, 166), (166, 190, 191, 167), (167, 191, 168, 144), (168, 192, 193, 169), (169, 193, 194, 170), (170, 194, 195, 171), (171, 195, 196, 172), (172, 196, 197, 173), (173, 197, 198, 174), (174, 198, 199, 175), (175, 199, 200, 176), (176, 200, 201, 177), (177, 201, 202, 178), (178, 202, 203, 179), (179, 203, 204, 180), (180, 204, 205, 181), (181, 205, 206, 182), (182, 206, 207, 183), (183, 207, 208, 184), (184, 208, 209, 185), (185, 209, 210, 186), (186, 210, 211, 187), (187, 211, 212, 188), (188, 212, 213, 189), (189, 213, 214, 190), (190, 214, 215, 191), (191, 215, 192, 168), (192, 216, 217, 193), (193, 217, 218, 194), (194, 218, 219, 195), (195, 219, 220, 196), (196, 220, 221, 197), (197, 221, 222, 198), (198, 222, 223, 199), (199, 223, 224, 200), (200, 224, 225, 201), (201, 225, 226, 202), (202, 226, 227, 203), (203, 227, 228, 204), (204, 228, 229, 205), (205, 229, 230, 206), (206, 230, 231, 207), (207, 231, 232, 208), (208, 232, 233, 209), (209, 233, 234, 210), (210, 234, 235, 211), (211, 235, 236, 212), (212, 236, 237, 213), (213, 237, 238, 214), (214, 238, 239, 215), (215, 239, 216, 192), (216, 240, 241, 217), (217, 241, 242, 218), (218, 242, 243, 219), (219, 243, 244, 220), (220, 244, 245, 221), (221, 245, 246, 222), (222, 246, 247, 223), (223, 247, 248, 224), (224, 248, 249, 225), (225, 249, 250, 226), (226, 250, 251, 227), (227, 251, 252, 228), (228, 252, 253, 229), (229, 253, 254, 230), (230, 254, 255, 231), (231, 255, 256, 232), (232, 256, 257, 233), (233, 257, 258, 234), (234, 258, 259, 235), (235, 259, 260, 236), (236, 260, 261, 237), (237, 261, 262, 238), (238, 262, 263, 239), (239, 263, 240, 216), (240, 264, 265, 241), (241, 265, 266, 242), (242, 266, 267, 243), (243, 267, 268, 244), (244, 268, 269, 245), (245, 269, 270, 246), (246, 270, 271, 247), (247, 271, 272, 248), (248, 272, 273, 249), (249, 273, 274, 250), (250, 274, 275, 251), (251, 275, 276, 252), (252, 276, 277, 253), (253, 277, 278, 254), (254, 278, 279, 255), (255, 279, 280, 256), (256, 280, 281, 257), (257, 281, 282, 258), (258, 282, 283, 259), (259, 283, 284, 260), (260, 284, 285, 261), (261, 285, 286, 262), (262, 286, 287, 263), (263, 287, 264, 240), (264, 288, 289, 265), (265, 289, 290, 266), (266, 290, 291, 267), (267, 291, 292, 268), (268, 292, 293, 269), (269, 293, 294, 270), (270, 294, 295, 271), (271, 295, 296, 272), (272, 296, 297, 273), (273, 297, 298, 274), (274, 298, 299, 275), (275, 299, 300, 276), (276, 300, 301, 277), (277, 301, 302, 278), (278, 302, 303, 279), (279, 303, 304, 280), (280, 304, 305, 281), (281, 305, 306, 282), (282, 306, 307, 283), (283, 307, 308, 284), (284, 308, 309, 285), (285, 309, 310, 286), (286, 310, 311, 287), (287, 311, 288, 264), (288, 312, 313, 289), (289, 313, 314, 290), (290, 314, 315, 291), (291, 315, 316, 292), (292, 316, 317, 293), (293, 317, 318, 294), (294, 318, 319, 295), (295, 319, 320, 296), (296, 320, 321, 297), (297, 321, 322, 298), (298, 322, 323, 299), (299, 323, 324, 300), (300, 324, 325, 301), (301, 325, 326, 302), (302, 326, 327, 303), (303, 327, 328, 304), (304, 328, 329, 305), (305, 329, 330, 306), (306, 330, 331, 307), (307, 331, 332, 308), (308, 332, 333, 309), (309, 333, 334, 310), (310, 334, 335, 311), (311, 335, 312, 288), (312, 336, 337, 313), (313, 337, 338, 314), (314, 338, 339, 315), (315, 339, 340, 316), (316, 340, 341, 317), (317, 341, 342, 318), (318, 342, 343, 319), (319, 343, 344, 320), (320, 344, 345, 321), (321, 345, 346, 322), (322, 346, 347, 323), (323, 347, 348, 324), (324, 348, 349, 325), (325, 349, 350, 326), (326, 350, 351, 327), (327, 351, 352, 328), (328, 352, 353, 329), (329, 353, 354, 330), (330, 354, 355, 331), (331, 355, 356, 332), (332, 356, 357, 333), (333, 357, 358, 334), (334, 358, 359, 335), (335, 359, 336, 312), (336, 360, 361, 337), (337, 361, 362, 338), (338, 362, 363, 339), (339, 363, 364, 340), (340, 364, 365, 341), (341, 365, 366, 342), (342, 366, 367, 343), (343, 367, 368, 344), (344, 368, 369, 345), (345, 369, 370, 346), (346, 370, 371, 347), (347, 371, 372, 348), (348, 372, 373, 349), (349, 373, 374, 350), (350, 374, 375, 351), (351, 375, 376, 352), (352, 376, 377, 353), (353, 377, 378, 354), (354, 378, 379, 355), (355, 379, 380, 356), (356, 380, 381, 357), (357, 381, 382, 358), (358, 382, 383, 359), (359, 383, 360, 336), (360, 384, 385, 361), (361, 385, 386, 362), (362, 386, 387, 363), (363, 387, 388, 364), (364, 388, 389, 365), (365, 389, 390, 366), (366, 390, 391, 367), (367, 391, 392, 368), (368, 392, 393, 369), (369, 393, 394, 370), (370, 394, 395, 371), (371, 395, 396, 372), (372, 396, 397, 373), (373, 397, 398, 374), (374, 398, 399, 375), (375, 399, 400, 376), (376, 400, 401, 377), (377, 401, 402, 378), (378, 402, 403, 379), (379, 403, 404, 380), (380, 404, 405, 381), (381, 405, 406, 382), (382, 406, 407, 383), (383, 407, 384, 360), (384, 408, 409, 385), (385, 409, 410, 386), (386, 410, 411, 387), (387, 411, 412, 388), (388, 412, 413, 389), (389, 413, 414, 390), (390, 414, 415, 391), (391, 415, 416, 392), (392, 416, 417, 393), (393, 417, 418, 394), (394, 418, 419, 395), (395, 419, 420, 396), (396, 420, 421, 397), (397, 421, 422, 398), (398, 422, 423, 399), (399, 423, 424, 400), (400, 424, 425, 401), (401, 425, 426, 402), (402, 426, 427, 403), (403, 427, 428, 404), (404, 428, 429, 405), (405, 429, 430, 406), (406, 430, 431, 407), (407, 431, 408, 384), (408, 432, 433, 409), (409, 433, 434, 410), (410, 434, 435, 411), (411, 435, 436, 412), (412, 436, 437, 413), (413, 437, 438, 414), (414, 438, 439, 415), (415, 439, 440, 416), (416, 440, 441, 417), (417, 441, 442, 418), (418, 442, 443, 419), (419, 443, 444, 420), (420, 444, 445, 421), (421, 445, 446, 422), (422, 446, 447, 423), (423, 447, 448, 424), (424, 448, 449, 425), (425, 449, 450, 426), (426, 450, 451, 427), (427, 451, 452, 428), (428, 452, 453, 429), (429, 453, 454, 430), (430, 454, 455, 431), (431, 455, 432, 408), (432, 456, 457, 433), (433, 457, 458, 434), (434, 458, 459, 435), (435, 459, 460, 436), (436, 460, 461, 437), (437, 461, 462, 438), (438, 462, 463, 439), (439, 463, 464, 440), (440, 464, 465, 441), (441, 465, 466, 442), (442, 466, 467, 443), (443, 467, 468, 444), (444, 468, 469, 445), (445, 469, 470, 446), (446, 470, 471, 447), (447, 471, 472, 448), (448, 472, 473, 449), (449, 473, 474, 450), (450, 474, 475, 451), (451, 475, 476, 452), (452, 476, 477, 453), (453, 477, 478, 454), (454, 478, 479, 455), (455, 479, 456, 432), (456, 480, 481, 457), (457, 481, 482, 458), (458, 482, 483, 459), (459, 483, 484, 460), (460, 484, 485, 461), (461, 485, 486, 462), (462, 486, 487, 463), (463, 487, 488, 464), (464, 488, 489, 465), (465, 489, 490, 466), (466, 490, 491, 467), (467, 491, 492, 468), (468, 492, 493, 469), (469, 493, 494, 470), (470, 494, 495, 471), (471, 495, 496, 472), (472, 496, 497, 473), (473, 497, 498, 474), (474, 498, 499, 475), (475, 499, 500, 476), (476, 500, 501, 477), (477, 501, 502, 478), (478, 502, 503, 479), (479, 503, 480, 456), (480, 504, 505, 481), (481, 505, 506, 482), (482, 506, 507, 483), (483, 507, 508, 484), (484, 508, 509, 485), (485, 509, 510, 486), (486, 510, 511, 487), (487, 511, 512, 488), (488, 512, 513, 489), (489, 513, 514, 490), (490, 514, 515, 491), (491, 515, 516, 492), (492, 516, 517, 493), (493, 517, 518, 494), (494, 518, 519, 495), (495, 519, 520, 496), (496, 520, 521, 497), (497, 521, 522, 498), (498, 522, 523, 499), (499, 523, 524, 500), (500, 524, 525, 501), (501, 525, 526, 502), (502, 526, 527, 503), (503, 527, 504, 480), (504, 528, 529, 505), (505, 529, 530, 506), (506, 530, 531, 507), (507, 531, 532, 508), (508, 532, 533, 509), (509, 533, 534, 510), (510, 534, 535, 511), (511, 535, 536, 512), (512, 536, 537, 513), (513, 537, 538, 514), (514, 538, 539, 515), (515, 539, 540, 516), (516, 540, 541, 517), (517, 541, 542, 518), (518, 542, 543, 519), (519, 543, 544, 520), (520, 544, 545, 521), (521, 545, 546, 522), (522, 546, 547, 523), (523, 547, 548, 524), (524, 548, 549, 525), (525, 549, 550, 526), (526, 550, 551, 527), (527, 551, 528, 504), (528, 552, 553, 529), (529, 553, 554, 530), (530, 554, 555, 531), (531, 555, 556, 532), (532, 556, 557, 533), (533, 557, 558, 534), (534, 558, 559, 535), (535, 559, 560, 536), (536, 560, 561, 537), (537, 561, 562, 538), (538, 562, 563, 539), (539, 563, 564, 540), (540, 564, 565, 541), (541, 565, 566, 542), (542, 566, 567, 543), (543, 567, 568, 544), (544, 568, 569, 545), (545, 569, 570, 546), (546, 570, 571, 547), (547, 571, 572, 548), (548, 572, 573, 549), (549, 573, 574, 550), (550, 574, 575, 551), (551, 575, 552, 528), (552, 576, 577, 553), (553, 577, 578, 554), (554, 578, 579, 555), (555, 579, 580, 556), (556, 580, 581, 557), (557, 581, 582, 558), (558, 582, 583, 559), (559, 583, 584, 560), (560, 584, 585, 561), (561, 585, 586, 562), (562, 586, 587, 563), (563, 587, 588, 564), (564, 588, 589, 565), (565, 589, 590, 566), (566, 590, 591, 567), (567, 591, 592, 568), (568, 592, 593, 569), (569, 593, 594, 570), (570, 594, 595, 571), (571, 595, 596, 572), (572, 596, 597, 573), (573, 597, 598, 574), (574, 598, 599, 575), (575, 599, 576, 552), (576, 600, 601, 577), (577, 601, 602, 578), (578, 602, 603, 579), (579, 603, 604, 580), (580, 604, 605, 581), (581, 605, 606, 582), (582, 606, 607, 583), (583, 607, 608, 584), (584, 608, 609, 585), (585, 609, 610, 586), (586, 610, 611, 587), (587, 611, 612, 588), (588, 612, 613, 589), (589, 613, 614, 590), (590, 614, 615, 591), (591, 615, 616, 592), (592, 616, 617, 593), (593, 617, 618, 594), (594, 618, 619, 595), (595, 619, 620, 596), (596, 620, 621, 597), (597, 621, 622, 598), (598, 622, 623, 599), (599, 623, 600, 576), (600, 624, 625, 601), (601, 625, 626, 602), (602, 626, 627, 603), (603, 627, 628, 604), (604, 628, 629, 605), (605, 629, 630, 606), (606, 630, 631, 607), (607, 631, 632, 608), (608, 632, 633, 609), (609, 633, 634, 610), (610, 634, 635, 611), (611, 635, 636, 612), (612, 636, 637, 613), (613, 637, 638, 614), (614, 638, 639, 615), (615, 639, 640, 616), (616, 640, 641, 617), (617, 641, 642, 618), (618, 642, 643, 619), (619, 643, 644, 620), (620, 644, 645, 621), (621, 645, 646, 622), (622, 646, 647, 623), (623, 647, 624, 600), (624, 648, 649, 625), (625, 649, 650, 626), (626, 650, 651, 627), (627, 651, 652, 628), (628, 652, 653, 629), (629, 653, 654, 630), (630, 654, 655, 631), (631, 655, 656, 632), (632, 656, 657, 633), (633, 657, 658, 634), (634, 658, 659, 635), (635, 659, 660, 636), (636, 660, 661, 637), (637, 661, 662, 638), (638, 662, 663, 639), (639, 663, 664, 640), (640, 664, 665, 641), (641, 665, 666, 642), (642, 666, 667, 643), (643, 667, 668, 644), (644, 668, 669, 645), (645, 669, 670, 646), (646, 670, 671, 647), (647, 671, 648, 624), (648, 672, 673, 649), (649, 673, 674, 650), (650, 674, 675, 651), (651, 675, 676, 652), (652, 676, 677, 653), (653, 677, 678, 654), (654, 678, 679, 655), (655, 679, 680, 656), (656, 680, 681, 657), (657, 681, 682, 658), (658, 682, 683, 659), (659, 683, 684, 660), (660, 684, 685, 661), (661, 685, 686, 662), (662, 686, 687, 663), (663, 687, 688, 664), (664, 688, 689, 665), (665, 689, 690, 666), (666, 690, 691, 667), (667, 691, 692, 668), (668, 692, 693, 669), (669, 693, 694, 670), (670, 694, 695, 671), (671, 695, 672, 648), (672, 696, 697, 673), (673, 697, 698, 674), (674, 698, 699, 675), (675, 699, 700, 676), (676, 700, 701, 677), (677, 701, 702, 678), (678, 702, 703, 679), (679, 703, 704, 680), (680, 704, 705, 681), (681, 705, 706, 682), (682, 706, 707, 683), (683, 707, 708, 684), (684, 708, 709, 685), (685, 709, 710, 686), (686, 710, 711, 687), (687, 711, 712, 688), (688, 712, 713, 689), (689, 713, 714, 690), (690, 714, 715, 691), (691, 715, 716, 692), (692, 716, 717, 693), (693, 717, 718, 694), (694, 718, 719, 695), (695, 719, 696, 672), (696, 720, 721, 697), (697, 721, 722, 698), (698, 722, 723, 699), (699, 723, 724, 700), (700, 724, 725, 701), (701, 725, 726, 702), (702, 726, 727, 703), (703, 727, 728, 704), (704, 728, 729, 705), (705, 729, 730, 706), (706, 730, 731, 707), (707, 731, 732, 708), (708, 732, 733, 709), (709, 733, 734, 710), (710, 734, 735, 711), (711, 735, 736, 712), (712, 736, 737, 713), (713, 737, 738, 714), (714, 738, 739, 715), (715, 739, 740, 716), (716, 740, 741, 717), (717, 741, 742, 718), (718, 742, 743, 719), (719, 743, 720, 696), (720, 744, 745, 721), (721, 745, 746, 722), (722, 746, 747, 723), (723, 747, 748, 724), (724, 748, 749, 725), (725, 749, 750, 726), (726, 750, 751, 727), (727, 751, 752, 728), (728, 752, 753, 729), (729, 753, 754, 730), (730, 754, 755, 731), (731, 755, 756, 732), (732, 756, 757, 733), (733, 757, 758, 734), (734, 758, 759, 735), (735, 759, 760, 736), (736, 760, 761, 737), (737, 761, 762, 738), (738, 762, 763, 739), (739, 763, 764, 740), (740, 764, 765, 741), (741, 765, 766, 742), (742, 766, 767, 743), (743, 767, 744, 720), (744, 768, 769, 745), (745, 769, 770, 746), (746, 770, 771, 747), (747, 771, 772, 748), (748, 772, 773, 749), (749, 773, 774, 750), (750, 774, 775, 751), (751, 775, 776, 752), (752, 776, 777, 753), (753, 777, 778, 754), (754, 778, 779, 755), (755, 779, 780, 756), (756, 780, 781, 757), (757, 781, 782, 758), (758, 782, 783, 759), (759, 783, 784, 760), (760, 784, 785, 761), (761, 785, 786, 762), (762, 786, 787, 763), (763, 787, 788, 764), (764, 788, 789, 765), (765, 789, 790, 766), (766, 790, 791, 767), (767, 791, 768, 744), (768, 792, 793, 769), (769, 793, 794, 770), (770, 794, 795, 771), (771, 795, 796, 772), (772, 796, 797, 773), (773, 797, 798, 774), (774, 798, 799, 775), (775, 799, 800, 776), (776, 800, 801, 777), (777, 801, 802, 778), (778, 802, 803, 779), (779, 803, 804, 780), (780, 804, 805, 781), (781, 805, 806, 782), (782, 806, 807, 783), (783, 807, 808, 784), (784, 808, 809, 785), (785, 809, 810, 786), (786, 810, 811, 787), (787, 811, 812, 788), (788, 812, 813, 789), (789, 813, 814, 790), (790, 814, 815, 791), (791, 815, 792, 768), (792, 816, 817, 793), (793, 817, 818, 794), (794, 818, 819, 795), (795, 819, 820, 796), (796, 820, 821, 797), (797, 821, 822, 798), (798, 822, 823, 799), (799, 823, 824, 800), (800, 824, 825, 801), (801, 825, 826, 802), (802, 826, 827, 803), (803, 827, 828, 804), (804, 828, 829, 805), (805, 829, 830, 806), (806, 830, 831, 807), (807, 831, 832, 808), (808, 832, 833, 809), (809, 833, 834, 810), (810, 834, 835, 811), (811, 835, 836, 812), (812, 836, 837, 813), (813, 837, 838, 814), (814, 838, 839, 815), (815, 839, 816, 792), (816, 840, 841, 817), (817, 841, 842, 818), (818, 842, 843, 819), (819, 843, 844, 820), (820, 844, 845, 821), (821, 845, 846, 822), (822, 846, 847, 823), (823, 847, 848, 824), (824, 848, 849, 825), (825, 849, 850, 826), (826, 850, 851, 827), (827, 851, 852, 828), (828, 852, 853, 829), (829, 853, 854, 830), (830, 854, 855, 831), (831, 855, 856, 832), (832, 856, 857, 833), (833, 857, 858, 834), (834, 858, 859, 835), (835, 859, 860, 836), (836, 860, 861, 837), (837, 861, 862, 838), (838, 862, 863, 839), (839, 863, 840, 816), (840, 864, 865, 841), (841, 865, 866, 842), (842, 866, 867, 843), (843, 867, 868, 844), (844, 868, 869, 845), (845, 869, 870, 846), (846, 870, 871, 847), (847, 871, 872, 848), (848, 872, 873, 849), (849, 873, 874, 850), (850, 874, 875, 851), (851, 875, 876, 852), (852, 876, 877, 853), (853, 877, 878, 854), (854, 878, 879, 855), (855, 879, 880, 856), (856, 880, 881, 857), (857, 881, 882, 858), (858, 882, 883, 859), (859, 883, 884, 860), (860, 884, 885, 861), (861, 885, 886, 862), (862, 886, 887, 863), (863, 887, 864, 840), (864, 888, 889, 865), (865, 889, 890, 866), (866, 890, 891, 867), (867, 891, 892, 868), (868, 892, 893, 869), (869, 893, 894, 870), (870, 894, 895, 871), (871, 895, 896, 872), (872, 896, 897, 873), (873, 897, 898, 874), (874, 898, 899, 875), (875, 899, 900, 876), (876, 900, 901, 877), (877, 901, 902, 878), (878, 902, 903, 879), (879, 903, 904, 880), (880, 904, 905, 881), (881, 905, 906, 882), (882, 906, 907, 883), (883, 907, 908, 884), (884, 908, 909, 885), (885, 909, 910, 886), (886, 910, 911, 887), (887, 911, 888, 864), (888, 912, 913, 889), (889, 913, 914, 890), (890, 914, 915, 891), (891, 915, 916, 892), (892, 916, 917, 893), (893, 917, 918, 894), (894, 918, 919, 895), (895, 919, 920, 896), (896, 920, 921, 897), (897, 921, 922, 898), (898, 922, 923, 899), (899, 923, 924, 900), (900, 924, 925, 901), (901, 925, 926, 902), (902, 926, 927, 903), (903, 927, 928, 904), (904, 928, 929, 905), (905, 929, 930, 906), (906, 930, 931, 907), (907, 931, 932, 908), (908, 932, 933, 909), (909, 933, 934, 910), (910, 934, 935, 911), (911, 935, 912, 888), (912, 936, 937, 913), (913, 937, 938, 914), (914, 938, 939, 915), (915, 939, 940, 916), (916, 940, 941, 917), (917, 941, 942, 918), (918, 942, 943, 919), (919, 943, 944, 920), (920, 944, 945, 921), (921, 945, 946, 922), (922, 946, 947, 923), (923, 947, 948, 924), (924, 948, 949, 925), (925, 949, 950, 926), (926, 950, 951, 927), (927, 951, 952, 928), (928, 952, 953, 929), (929, 953, 954, 930), (930, 954, 955, 931), (931, 955, 956, 932), (932, 956, 957, 933), (933, 957, 958, 934), (934, 958, 959, 935), (935, 959, 936, 912), (936, 960, 961, 937), (937, 961, 962, 938), (938, 962, 963, 939), (939, 963, 964, 940), (940, 964, 965, 941), (941, 965, 966, 942), (942, 966, 967, 943), (943, 967, 968, 944), (944, 968, 969, 945), (945, 969, 970, 946), (946, 970, 971, 947), (947, 971, 972, 948), (948, 972, 973, 949), (949, 973, 974, 950), (950, 974, 975, 951), (951, 975, 976, 952), (952, 976, 977, 953), (953, 977, 978, 954), (954, 978, 979, 955), (955, 979, 980, 956), (956, 980, 981, 957), (957, 981, 982, 958), (958, 982, 983, 959), (959, 983, 960, 936), (960, 984, 985, 961), (961, 985, 986, 962), (962, 986, 987, 963), (963, 987, 988, 964), (964, 988, 989, 965), (965, 989, 990, 966), (966, 990, 991, 967), (967, 991, 992, 968), (968, 992, 993, 969), (969, 993, 994, 970), (970, 994, 995, 971), (971, 995, 996, 972), (972, 996, 997, 973), (973, 997, 998, 974), (974, 998, 999, 975), (975, 999, 1000, 976), (976, 1000, 1001, 977), (977, 1001, 1002, 978), (978, 1002, 1003, 979), (979, 1003, 1004, 980), (980, 1004, 1005, 981), (981, 1005, 1006, 982), (982, 1006, 1007, 983), (983, 1007, 984, 960), (984, 1008, 1009, 985), (985, 1009, 1010, 986), (986, 1010, 1011, 987), (987, 1011, 1012, 988), (988, 1012, 1013, 989), (989, 1013, 1014, 990), (990, 1014, 1015, 991), (991, 1015, 1016, 992), (992, 1016, 1017, 993), (993, 1017, 1018, 994), (994, 1018, 1019, 995), (995, 1019, 1020, 996), (996, 1020, 1021, 997), (997, 1021, 1022, 998), (998, 1022, 1023, 999), (999, 1023, 1024, 1000), (1000, 1024, 1025, 1001), (1001, 1025, 1026, 1002), (1002, 1026, 1027, 1003), (1003, 1027, 1028, 1004), (1004, 1028, 1029, 1005), (1005, 1029, 1030, 1006), (1006, 1030, 1031, 1007), (1007, 1031, 1008, 984), (1008, 1032, 1033, 1009), (1009, 1033, 1034, 1010), (1010, 1034, 1035, 1011), (1011, 1035, 1036, 1012), (1012, 1036, 1037, 1013), (1013, 1037, 1038, 1014), (1014, 1038, 1039, 1015), (1015, 1039, 1040, 1016), (1016, 1040, 1041, 1017), (1017, 1041, 1042, 1018), (1018, 1042, 1043, 1019), (1019, 1043, 1044, 1020), (1020, 1044, 1045, 1021), (1021, 1045, 1046, 1022), (1022, 1046, 1047, 1023), (1023, 1047, 1048, 1024), (1024, 1048, 1049, 1025), (1025, 1049, 1050, 1026), (1026, 1050, 1051, 1027), (1027, 1051, 1052, 1028), (1028, 1052, 1053, 1029), (1029, 1053, 1054, 1030), (1030, 1054, 1055, 1031), (1031, 1055, 1032, 1008), (1032, 1056, 1057, 1033), (1033, 1057, 1058, 1034), (1034, 1058, 1059, 1035), (1035, 1059, 1060, 1036), (1036, 1060, 1061, 1037), (1037, 1061, 1062, 1038), (1038, 1062, 1063, 1039), (1039, 1063, 1064, 1040), (1040, 1064, 1065, 1041), (1041, 1065, 1066, 1042), (1042, 1066, 1067, 1043), (1043, 1067, 1068, 1044), (1044, 1068, 1069, 1045), (1045, 1069, 1070, 1046), (1046, 1070, 1071, 1047), (1047, 1071, 1072, 1048), (1048, 1072, 1073, 1049), (1049, 1073, 1074, 1050), (1050, 1074, 1075, 1051), (1051, 1075, 1076, 1052), (1052, 1076, 1077, 1053), (1053, 1077, 1078, 1054), (1054, 1078, 1079, 1055), (1055, 1079, 1056, 1032), (1056, 1080, 1081, 1057), (1057, 1081, 1082, 1058), (1058, 1082, 1083, 1059), (1059, 1083, 1084, 1060), (1060, 1084, 1085, 1061), (1061, 1085, 1086, 1062), (1062, 1086, 1087, 1063), (1063, 1087, 1088, 1064), (1064, 1088, 1089, 1065), (1065, 1089, 1090, 1066), (1066, 1090, 1091, 1067), (1067, 1091, 1092, 1068), (1068, 1092, 1093, 1069), (1069, 1093, 1094, 1070), (1070, 1094, 1095, 1071), (1071, 1095, 1096, 1072), (1072, 1096, 1097, 1073), (1073, 1097, 1098, 1074), (1074, 1098, 1099, 1075), (1075, 1099, 1100, 1076), (1076, 1100, 1101, 1077), (1077, 1101, 1102, 1078), (1078, 1102, 1103, 1079), (1079, 1103, 1080, 1056), (1080, 1104, 1105, 1081), (1081, 1105, 1106, 1082), (1082, 1106, 1107, 1083), (1083, 1107, 1108, 1084), (1084, 1108, 1109, 1085), (1085, 1109, 1110, 1086), (1086, 1110, 1111, 1087), (1087, 1111, 1112, 1088), (1088, 1112, 1113, 1089), (1089, 1113, 1114, 1090), (1090, 1114, 1115, 1091), (1091, 1115, 1116, 1092), (1092, 1116, 1117, 1093), (1093, 1117, 1118, 1094), (1094, 1118, 1119, 1095), (1095, 1119, 1120, 1096), (1096, 1120, 1121, 1097), (1097, 1121, 1122, 1098), (1098, 1122, 1123, 1099), (1099, 1123, 1124, 1100), (1100, 1124, 1125, 1101), (1101, 1125, 1126, 1102), (1102, 1126, 1127, 1103), (1103, 1127, 1104, 1080), (1104, 1128, 1129, 1105), (1105, 1129, 1130, 1106), (1106, 1130, 1131, 1107), (1107, 1131, 1132, 1108), (1108, 1132, 1133, 1109), (1109, 1133, 1134, 1110), (1110, 1134, 1135, 1111), (1111, 1135, 1136, 1112), (1112, 1136, 1137, 1113), (1113, 1137, 1138, 1114), (1114, 1138, 1139, 1115), (1115, 1139, 1140, 1116), (1116, 1140, 1141, 1117), (1117, 1141, 1142, 1118), (1118, 1142, 1143, 1119), (1119, 1143, 1144, 1120), (1120, 1144, 1145, 1121), (1121, 1145, 1146, 1122), (1122, 1146, 1147, 1123), (1123, 1147, 1148, 1124), (1124, 1148, 1149, 1125), (1125, 1149, 1150, 1126), (1126, 1150, 1151, 1127), (1127, 1151, 1128, 1104), (1128, 0, 1, 1129), (1129, 1, 2, 1130), (1130, 2, 3, 1131), (1131, 3, 4, 1132), (1132, 4, 5, 1133), (1133, 5, 6, 1134), (1134, 6, 7, 1135), (1135, 7, 8, 1136), (1136, 8, 9, 1137), (1137, 9, 10, 1138), (1138, 10, 11, 1139), (1139, 11, 12, 1140), (1140, 12, 13, 1141), (1141, 13, 14, 1142), (1142, 14, 15, 1143), (1143, 15, 16, 1144), (1144, 16, 17, 1145), (1145, 17, 18, 1146), (1146, 18, 19, 1147), (1147, 19, 20, 1148), (1148, 20, 21, 1149), (1149, 21, 22, 1150), (1150, 22, 23, 1151), (1151, 23, 0, 1128)])
me_torus.use_remesh_preserve_volume = False
me_torus.use_remesh_preserve_attributes = False
me_torus.use_mirror_vertex_groups = False
me_torus.update()
me_plane = bpy.data.meshes.new('Plane')
me_plane.from_pydata([(-1.0, -1.0, 0.0), (1.0, -1.0, 0.0), (-1.0, 1.0, 0.0), (1.0, 1.0, 0.0)], [], [(0, 1, 3, 2)])
me_plane.use_remesh_preserve_volume = False
me_plane.use_remesh_preserve_attributes = False
me_plane.use_mirror_vertex_groups = False
me_plane.update()

# ---- objects
ob_torus = bpy.data.objects.new('Torus', me_torus)
ob_plane = bpy.data.objects.new('Plane', me_plane)
ob_lamp = bpy.data.objects.new('Lamp', light_lamp)
ob_camera = bpy.data.objects.new('Camera', cam_camera)

# ---- transforms, parenting, visibility, modifiers, constraints
ob_torus.location = (0.2753, 0.09968, 0.5292)
ob_torus.lineart.crease_threshold = 0.0
_m = ob_torus.modifiers.new('Subsurf', 'SUBSURF')
_m.uv_smooth = 'PRESERVE_CORNERS'
_m.quality = 1
_m.levels = 3
_m.render_levels = 1
_m.show_only_control_edges = False
ob_plane.location = (0.0, 0.0, 0.0)
ob_plane.scale = (8.0, 8.0, 8.0)
ob_plane.lineart.crease_threshold = 0.0
ob_lamp.location = (4.076, 1.005, 5.904)
ob_lamp.rotation_euler = (0.6503, 0.05522, 1.866)
ob_lamp.lock_rotations_4d = False
ob_lamp.empty_display_type = 'ARROWS'
ob_lamp.color = (0.0, 0.0, 0.0, 0.0)
ob_lamp.lineart.crease_threshold = 0.0
ob_camera.location = (7.481, -6.508, 5.344)
ob_camera.rotation_euler = (1.109, 0.0, 0.8149)
ob_camera.lock_rotations_4d = False
ob_camera.empty_display_type = 'ARROWS'
ob_camera.color = (0.0, 0.0, 0.0, 0.0)
ob_camera.display_type = 'WIRE'
ob_camera.lineart.crease_threshold = 0.0

# ---- collection membership
col_collection_1.objects.link(ob_torus)
col_collection_1.objects.link(ob_plane)
col_collection_1.objects.link(ob_lamp)
col_collection_1.objects.link(ob_camera)

# ---- scene / render settings (as saved in the file)
scene.camera = ob_camera
scene.frame_start = 1; scene.frame_end = 250; scene.frame_set(1)
scene.render.engine = 'BLENDER_EEVEE_NEXT'
scene.render.resolution_percentage = 50
scene.render.dither_intensity = 0.0
scene.cycles.use_denoising = False
scene.cycles.samples = 128
scene.cycles.sampling_pattern = 'TABULATED_SOBOL'
scene.cycles.use_adaptive_sampling = False
scene.cycles.use_light_tree = False
scene.cycles.blur_glossy = 0.0
scene.cycles.sample_clamp_indirect = 0.0
scene.view_settings.view_transform = 'Standard'
bpy.context.view_layer.update()
